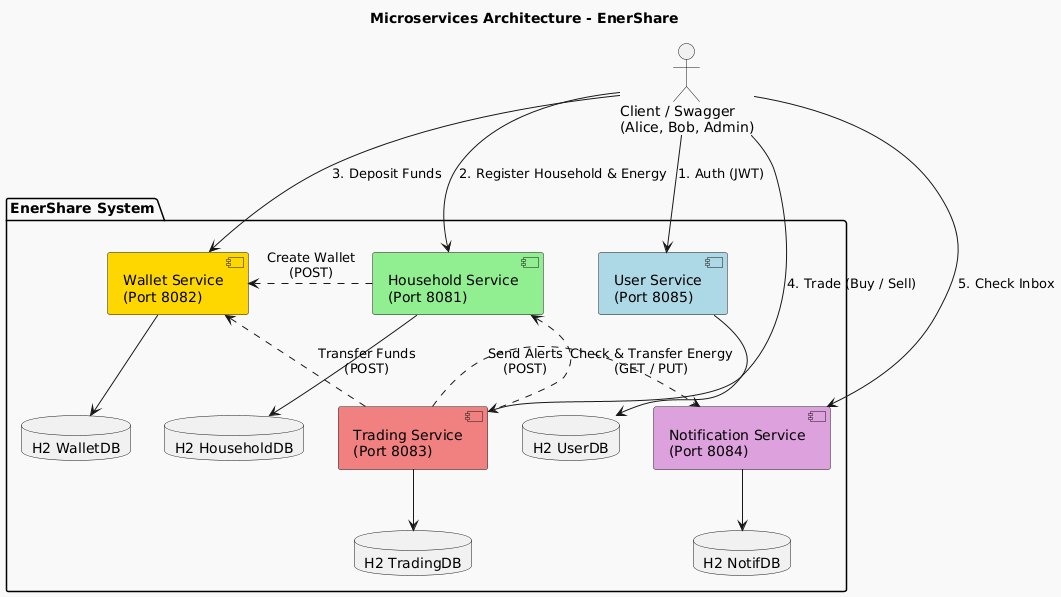

The diagram above was rendered by PlantUML. Its source (embedded in the PNG):
@startuml
skinparam componentStyle uml2
skinparam BackgroundColor #F9F9F9

title Microservices Architecture - EnerShare

actor "Client / Swagger\n(Alice, Bob, Admin)" as Client

package "EnerShare System" {
    
    component "User Service\n(Port 8085)" as UserSVC #LightBlue
    component "Household Service\n(Port 8081)" as HouseSVC #LightGreen
    component "Wallet Service\n(Port 8082)" as WalletSVC #Gold
    component "Trading Service\n(Port 8083)" as TradeSVC #LightCoral
    component "Notification Service\n(Port 8084)" as NotifSVC #Plum

    database "H2 UserDB" as UserDB
    database "H2 HouseholdDB" as HouseDB
    database "H2 WalletDB" as WalletDB
    database "H2 TradingDB" as TradeDB
    database "H2 NotifDB" as NotifDB
}

' Database connections
UserSVC -down-> UserDB
HouseSVC -down-> HouseDB
WalletSVC -down-> WalletDB
TradeSVC -down-> TradeDB
NotifSVC -down-> NotifDB

' Incoming client requests
Client --> UserSVC : "1. Auth (JWT)"
Client --> HouseSVC : "2. Register Household & Energy"
Client --> WalletSVC : "3. Deposit Funds"
Client --> TradeSVC : "4. Trade (Buy / Sell)"
Client --> NotifSVC : "5. Check Inbox"

' Inter-Microservices Communications (RestTemplate)
HouseSVC .right.> WalletSVC : "Create Wallet\n(POST)"
TradeSVC .up.> HouseSVC : "Check & Transfer Energy\n(GET / PUT)"
TradeSVC .up.> WalletSVC : "Transfer Funds\n(POST)"
TradeSVC .right.> NotifSVC : "Send Alerts\n(POST)"
@enduml